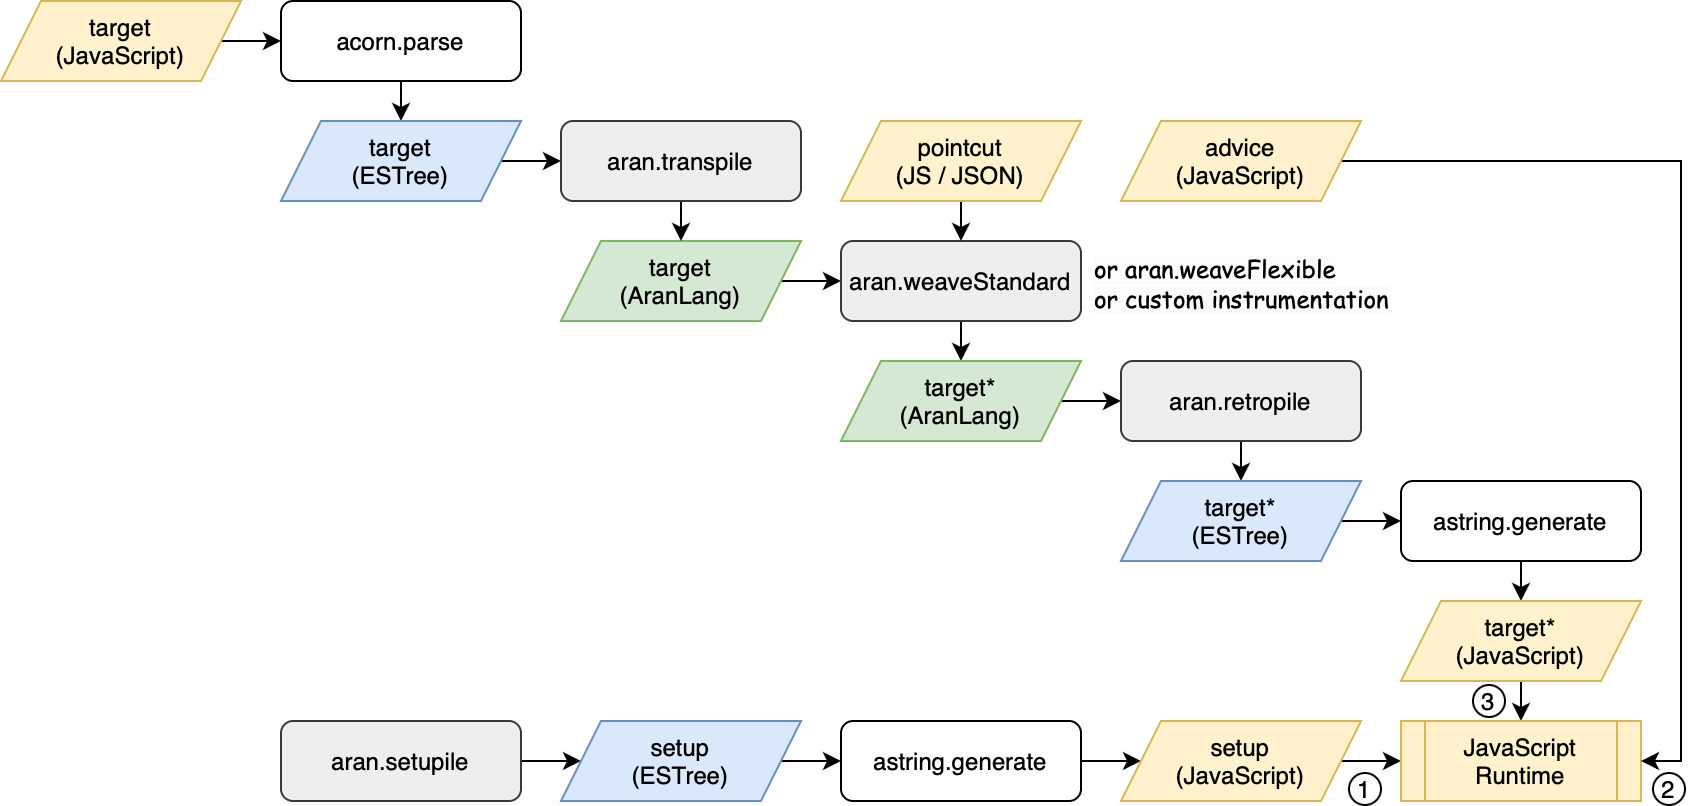

The diagram above was exported from draw.io. Its source (the exported page's mxGraphModel, read from the mxfile embedded in the PNG):
<mxGraphModel dx="984" dy="575" grid="1" gridSize="10" guides="1" tooltips="1" connect="1" arrows="1" fold="1" page="1" pageScale="1" pageWidth="827" pageHeight="1169" math="0" shadow="0">
  <root>
    <mxCell id="0" />
    <mxCell id="1" parent="0" />
    <mxCell id="nkJJONYqu3Pxzixm7wUG-18" style="edgeStyle=orthogonalEdgeStyle;rounded=0;orthogonalLoop=1;jettySize=auto;html=1;exitX=0.5;exitY=1;exitDx=0;exitDy=0;entryX=0.5;entryY=0;entryDx=0;entryDy=0;" edge="1" parent="1" source="nkJJONYqu3Pxzixm7wUG-1" target="nkJJONYqu3Pxzixm7wUG-4">
      <mxGeometry relative="1" as="geometry" />
    </mxCell>
    <mxCell id="nkJJONYqu3Pxzixm7wUG-1" value="acorn.parse" style="rounded=1;whiteSpace=wrap;html=1;" vertex="1" parent="1">
      <mxGeometry x="180" y="40" width="120" height="40" as="geometry" />
    </mxCell>
    <mxCell id="nkJJONYqu3Pxzixm7wUG-17" style="edgeStyle=orthogonalEdgeStyle;rounded=0;orthogonalLoop=1;jettySize=auto;html=1;exitX=1;exitY=0.5;exitDx=0;exitDy=0;entryX=0;entryY=0.5;entryDx=0;entryDy=0;" edge="1" parent="1" source="nkJJONYqu3Pxzixm7wUG-2" target="nkJJONYqu3Pxzixm7wUG-1">
      <mxGeometry relative="1" as="geometry" />
    </mxCell>
    <mxCell id="nkJJONYqu3Pxzixm7wUG-2" value="target&lt;br&gt;&lt;div&gt;(JavaScript)&lt;/div&gt;" style="shape=parallelogram;perimeter=parallelogramPerimeter;whiteSpace=wrap;html=1;fixedSize=1;fillColor=#fff2cc;strokeColor=#d6b656;" vertex="1" parent="1">
      <mxGeometry x="40" y="40" width="120" height="40" as="geometry" />
    </mxCell>
    <mxCell id="nkJJONYqu3Pxzixm7wUG-21" style="edgeStyle=orthogonalEdgeStyle;rounded=0;orthogonalLoop=1;jettySize=auto;html=1;exitX=1;exitY=0.5;exitDx=0;exitDy=0;entryX=0;entryY=0.5;entryDx=0;entryDy=0;" edge="1" parent="1" source="nkJJONYqu3Pxzixm7wUG-3" target="nkJJONYqu3Pxzixm7wUG-6">
      <mxGeometry relative="1" as="geometry" />
    </mxCell>
    <mxCell id="nkJJONYqu3Pxzixm7wUG-3" value="&lt;div&gt;target&lt;br&gt;&lt;/div&gt;(AranLang)" style="shape=parallelogram;perimeter=parallelogramPerimeter;whiteSpace=wrap;html=1;fixedSize=1;fillColor=#d5e8d4;strokeColor=#82b366;" vertex="1" parent="1">
      <mxGeometry x="320" y="160" width="120" height="40" as="geometry" />
    </mxCell>
    <mxCell id="nkJJONYqu3Pxzixm7wUG-19" style="edgeStyle=orthogonalEdgeStyle;rounded=0;orthogonalLoop=1;jettySize=auto;html=1;exitX=1;exitY=0.5;exitDx=0;exitDy=0;entryX=0;entryY=0.5;entryDx=0;entryDy=0;" edge="1" parent="1" source="nkJJONYqu3Pxzixm7wUG-4" target="nkJJONYqu3Pxzixm7wUG-5">
      <mxGeometry relative="1" as="geometry" />
    </mxCell>
    <mxCell id="nkJJONYqu3Pxzixm7wUG-4" value="&lt;div&gt;target&lt;br&gt;&lt;/div&gt;(ESTree)" style="shape=parallelogram;perimeter=parallelogramPerimeter;whiteSpace=wrap;html=1;fixedSize=1;fillColor=#dae8fc;strokeColor=#6c8ebf;" vertex="1" parent="1">
      <mxGeometry x="180" y="100" width="120" height="40" as="geometry" />
    </mxCell>
    <mxCell id="nkJJONYqu3Pxzixm7wUG-20" style="edgeStyle=orthogonalEdgeStyle;rounded=0;orthogonalLoop=1;jettySize=auto;html=1;exitX=0.5;exitY=1;exitDx=0;exitDy=0;entryX=0.5;entryY=0;entryDx=0;entryDy=0;" edge="1" parent="1" source="nkJJONYqu3Pxzixm7wUG-5" target="nkJJONYqu3Pxzixm7wUG-3">
      <mxGeometry relative="1" as="geometry" />
    </mxCell>
    <mxCell id="nkJJONYqu3Pxzixm7wUG-5" value="aran.transpile" style="rounded=1;whiteSpace=wrap;html=1;fillColor=#eeeeee;strokeColor=#36393d;" vertex="1" parent="1">
      <mxGeometry x="320" y="100" width="120" height="40" as="geometry" />
    </mxCell>
    <mxCell id="nkJJONYqu3Pxzixm7wUG-22" style="edgeStyle=orthogonalEdgeStyle;rounded=0;orthogonalLoop=1;jettySize=auto;html=1;exitX=0.5;exitY=1;exitDx=0;exitDy=0;entryX=0.5;entryY=0;entryDx=0;entryDy=0;" edge="1" parent="1" source="nkJJONYqu3Pxzixm7wUG-6" target="nkJJONYqu3Pxzixm7wUG-7">
      <mxGeometry relative="1" as="geometry" />
    </mxCell>
    <mxCell id="nkJJONYqu3Pxzixm7wUG-6" value="&lt;font face=&quot;Helvetica&quot;&gt;aran.weaveStandard&lt;/font&gt;" style="rounded=1;whiteSpace=wrap;html=1;fillColor=#eeeeee;strokeColor=#36393d;" vertex="1" parent="1">
      <mxGeometry x="460" y="160" width="120" height="40" as="geometry" />
    </mxCell>
    <mxCell id="nkJJONYqu3Pxzixm7wUG-23" style="edgeStyle=orthogonalEdgeStyle;rounded=0;orthogonalLoop=1;jettySize=auto;html=1;exitX=1;exitY=0.5;exitDx=0;exitDy=0;entryX=0;entryY=0.5;entryDx=0;entryDy=0;" edge="1" parent="1" source="nkJJONYqu3Pxzixm7wUG-7" target="nkJJONYqu3Pxzixm7wUG-8">
      <mxGeometry relative="1" as="geometry" />
    </mxCell>
    <mxCell id="nkJJONYqu3Pxzixm7wUG-7" value="&lt;div&gt;target*&lt;/div&gt;(AranLang)" style="shape=parallelogram;perimeter=parallelogramPerimeter;whiteSpace=wrap;html=1;fixedSize=1;fillColor=#d5e8d4;strokeColor=#82b366;" vertex="1" parent="1">
      <mxGeometry x="460" y="220" width="120" height="40" as="geometry" />
    </mxCell>
    <mxCell id="nkJJONYqu3Pxzixm7wUG-24" style="edgeStyle=orthogonalEdgeStyle;rounded=0;orthogonalLoop=1;jettySize=auto;html=1;exitX=0.5;exitY=1;exitDx=0;exitDy=0;entryX=0.5;entryY=0;entryDx=0;entryDy=0;" edge="1" parent="1" source="nkJJONYqu3Pxzixm7wUG-8" target="nkJJONYqu3Pxzixm7wUG-9">
      <mxGeometry relative="1" as="geometry" />
    </mxCell>
    <mxCell id="nkJJONYqu3Pxzixm7wUG-8" value="aran.retropile" style="rounded=1;whiteSpace=wrap;html=1;fillColor=#eeeeee;strokeColor=#36393d;" vertex="1" parent="1">
      <mxGeometry x="600" y="220" width="120" height="40" as="geometry" />
    </mxCell>
    <mxCell id="nkJJONYqu3Pxzixm7wUG-25" style="edgeStyle=orthogonalEdgeStyle;rounded=0;orthogonalLoop=1;jettySize=auto;html=1;exitX=1;exitY=0.5;exitDx=0;exitDy=0;entryX=0;entryY=0.5;entryDx=0;entryDy=0;" edge="1" parent="1" source="nkJJONYqu3Pxzixm7wUG-9" target="nkJJONYqu3Pxzixm7wUG-10">
      <mxGeometry relative="1" as="geometry" />
    </mxCell>
    <mxCell id="nkJJONYqu3Pxzixm7wUG-9" value="&lt;div&gt;target*&lt;/div&gt;(ESTree)" style="shape=parallelogram;perimeter=parallelogramPerimeter;whiteSpace=wrap;html=1;fixedSize=1;fillColor=#dae8fc;strokeColor=#6c8ebf;" vertex="1" parent="1">
      <mxGeometry x="600" y="280" width="120" height="40" as="geometry" />
    </mxCell>
    <mxCell id="nkJJONYqu3Pxzixm7wUG-26" style="edgeStyle=orthogonalEdgeStyle;rounded=0;orthogonalLoop=1;jettySize=auto;html=1;exitX=0.5;exitY=1;exitDx=0;exitDy=0;entryX=0.5;entryY=0;entryDx=0;entryDy=0;" edge="1" parent="1" source="nkJJONYqu3Pxzixm7wUG-10" target="nkJJONYqu3Pxzixm7wUG-11">
      <mxGeometry relative="1" as="geometry" />
    </mxCell>
    <mxCell id="nkJJONYqu3Pxzixm7wUG-10" value="astring.generate" style="rounded=1;whiteSpace=wrap;html=1;" vertex="1" parent="1">
      <mxGeometry x="740" y="280" width="120" height="40" as="geometry" />
    </mxCell>
    <mxCell id="nkJJONYqu3Pxzixm7wUG-27" style="edgeStyle=orthogonalEdgeStyle;rounded=0;orthogonalLoop=1;jettySize=auto;html=1;exitX=0.5;exitY=1;exitDx=0;exitDy=0;entryX=0.5;entryY=0;entryDx=0;entryDy=0;" edge="1" parent="1" source="nkJJONYqu3Pxzixm7wUG-11" target="nkJJONYqu3Pxzixm7wUG-16">
      <mxGeometry relative="1" as="geometry" />
    </mxCell>
    <mxCell id="nkJJONYqu3Pxzixm7wUG-11" value="&lt;div&gt;target*&lt;/div&gt;(JavaScript)" style="shape=parallelogram;perimeter=parallelogramPerimeter;whiteSpace=wrap;html=1;fixedSize=1;fillColor=#fff2cc;strokeColor=#d6b656;" vertex="1" parent="1">
      <mxGeometry x="740" y="340" width="120" height="40" as="geometry" />
    </mxCell>
    <mxCell id="nkJJONYqu3Pxzixm7wUG-31" style="edgeStyle=orthogonalEdgeStyle;rounded=0;orthogonalLoop=1;jettySize=auto;html=1;exitX=1;exitY=0.5;exitDx=0;exitDy=0;" edge="1" parent="1" source="nkJJONYqu3Pxzixm7wUG-12" target="nkJJONYqu3Pxzixm7wUG-13">
      <mxGeometry relative="1" as="geometry" />
    </mxCell>
    <mxCell id="nkJJONYqu3Pxzixm7wUG-12" value="aran.setupile" style="rounded=1;whiteSpace=wrap;html=1;fillColor=#eeeeee;strokeColor=#36393d;" vertex="1" parent="1">
      <mxGeometry x="180" y="400" width="120" height="40" as="geometry" />
    </mxCell>
    <mxCell id="nkJJONYqu3Pxzixm7wUG-30" style="edgeStyle=orthogonalEdgeStyle;rounded=0;orthogonalLoop=1;jettySize=auto;html=1;exitX=1;exitY=0.5;exitDx=0;exitDy=0;entryX=0;entryY=0.5;entryDx=0;entryDy=0;" edge="1" parent="1" source="nkJJONYqu3Pxzixm7wUG-13" target="nkJJONYqu3Pxzixm7wUG-14">
      <mxGeometry relative="1" as="geometry" />
    </mxCell>
    <mxCell id="nkJJONYqu3Pxzixm7wUG-13" value="&lt;div&gt;setup&lt;/div&gt;(ESTree)" style="shape=parallelogram;perimeter=parallelogramPerimeter;whiteSpace=wrap;html=1;fixedSize=1;fillColor=#dae8fc;strokeColor=#6c8ebf;" vertex="1" parent="1">
      <mxGeometry x="320" y="400" width="120" height="40" as="geometry" />
    </mxCell>
    <mxCell id="nkJJONYqu3Pxzixm7wUG-29" style="edgeStyle=orthogonalEdgeStyle;rounded=0;orthogonalLoop=1;jettySize=auto;html=1;exitX=1;exitY=0.5;exitDx=0;exitDy=0;entryX=0;entryY=0.5;entryDx=0;entryDy=0;" edge="1" parent="1" source="nkJJONYqu3Pxzixm7wUG-14" target="nkJJONYqu3Pxzixm7wUG-15">
      <mxGeometry relative="1" as="geometry" />
    </mxCell>
    <mxCell id="nkJJONYqu3Pxzixm7wUG-14" value="astring.generate" style="rounded=1;whiteSpace=wrap;html=1;" vertex="1" parent="1">
      <mxGeometry x="460" y="400" width="120" height="40" as="geometry" />
    </mxCell>
    <mxCell id="nkJJONYqu3Pxzixm7wUG-39" style="edgeStyle=orthogonalEdgeStyle;rounded=0;orthogonalLoop=1;jettySize=auto;html=1;exitX=1;exitY=0.5;exitDx=0;exitDy=0;entryX=0;entryY=0.5;entryDx=0;entryDy=0;" edge="1" parent="1" source="nkJJONYqu3Pxzixm7wUG-15" target="nkJJONYqu3Pxzixm7wUG-16">
      <mxGeometry relative="1" as="geometry" />
    </mxCell>
    <mxCell id="nkJJONYqu3Pxzixm7wUG-15" value="&lt;div&gt;setup&lt;/div&gt;(JavaScript)" style="shape=parallelogram;perimeter=parallelogramPerimeter;whiteSpace=wrap;html=1;fixedSize=1;fillColor=#fff2cc;strokeColor=#d6b656;" vertex="1" parent="1">
      <mxGeometry x="600" y="400" width="120" height="40" as="geometry" />
    </mxCell>
    <mxCell id="nkJJONYqu3Pxzixm7wUG-16" value="JavaScript&lt;div&gt;Runtime&lt;/div&gt;" style="shape=process;whiteSpace=wrap;html=1;backgroundOutline=1;fillColor=#fff2cc;strokeColor=#d6b656;" vertex="1" parent="1">
      <mxGeometry x="740" y="400" width="120" height="40" as="geometry" />
    </mxCell>
    <mxCell id="nkJJONYqu3Pxzixm7wUG-33" value="&lt;span style=&quot;caret-color: rgb(0, 0, 0); color: rgb(0, 0, 0); font-style: normal; font-variant-caps: normal; font-weight: 400; letter-spacing: normal; text-align: center; text-indent: 0px; text-transform: none; white-space: normal; word-spacing: 0px; -webkit-text-stroke-width: 0px; background-color: rgb(251, 251, 251); text-decoration: none; float: none; display: inline !important;&quot;&gt;&lt;font face=&quot;Comic Sans MS&quot;&gt;or aran.weaveFlexible&lt;/font&gt;&lt;/span&gt;&lt;div&gt;&lt;span style=&quot;caret-color: rgb(0, 0, 0); color: rgb(0, 0, 0); font-style: normal; font-variant-caps: normal; font-weight: 400; letter-spacing: normal; text-align: center; text-indent: 0px; text-transform: none; white-space: normal; word-spacing: 0px; -webkit-text-stroke-width: 0px; background-color: rgb(251, 251, 251); text-decoration: none; float: none; display: inline !important;&quot;&gt;&lt;font face=&quot;Comic Sans MS&quot;&gt;or custom instrumentation&lt;/font&gt;&lt;/span&gt;&lt;/div&gt;" style="text;whiteSpace=wrap;html=1;" vertex="1" parent="1">
      <mxGeometry x="585" y="160" width="150" height="40" as="geometry" />
    </mxCell>
    <mxCell id="nkJJONYqu3Pxzixm7wUG-38" style="edgeStyle=orthogonalEdgeStyle;rounded=0;orthogonalLoop=1;jettySize=auto;html=1;exitX=1;exitY=0.5;exitDx=0;exitDy=0;entryX=1;entryY=0.5;entryDx=0;entryDy=0;" edge="1" parent="1" source="nkJJONYqu3Pxzixm7wUG-35" target="nkJJONYqu3Pxzixm7wUG-16">
      <mxGeometry relative="1" as="geometry" />
    </mxCell>
    <mxCell id="nkJJONYqu3Pxzixm7wUG-35" value="advice&lt;div&gt;(JavaScript)&lt;/div&gt;" style="shape=parallelogram;perimeter=parallelogramPerimeter;whiteSpace=wrap;html=1;fixedSize=1;fillColor=#fff2cc;strokeColor=#d6b656;" vertex="1" parent="1">
      <mxGeometry x="600" y="100" width="120" height="40" as="geometry" />
    </mxCell>
    <mxCell id="nkJJONYqu3Pxzixm7wUG-37" style="edgeStyle=orthogonalEdgeStyle;rounded=0;orthogonalLoop=1;jettySize=auto;html=1;exitX=0.5;exitY=1;exitDx=0;exitDy=0;entryX=0.5;entryY=0;entryDx=0;entryDy=0;" edge="1" parent="1" source="nkJJONYqu3Pxzixm7wUG-36" target="nkJJONYqu3Pxzixm7wUG-6">
      <mxGeometry relative="1" as="geometry" />
    </mxCell>
    <mxCell id="nkJJONYqu3Pxzixm7wUG-36" value="pointcut&lt;div&gt;(JS / JSON)&lt;/div&gt;" style="shape=parallelogram;perimeter=parallelogramPerimeter;whiteSpace=wrap;html=1;fixedSize=1;fillColor=#fff2cc;strokeColor=#d6b656;" vertex="1" parent="1">
      <mxGeometry x="460" y="100" width="120" height="40" as="geometry" />
    </mxCell>
    <mxCell id="nkJJONYqu3Pxzixm7wUG-41" value="1" style="ellipse;whiteSpace=wrap;html=1;aspect=fixed;" vertex="1" parent="1">
      <mxGeometry x="714" y="426" width="16" height="16" as="geometry" />
    </mxCell>
    <mxCell id="nkJJONYqu3Pxzixm7wUG-42" value="2" style="ellipse;whiteSpace=wrap;html=1;aspect=fixed;direction=south;" vertex="1" parent="1">
      <mxGeometry x="866" y="426" width="16" height="16" as="geometry" />
    </mxCell>
    <mxCell id="nkJJONYqu3Pxzixm7wUG-43" value="3" style="ellipse;whiteSpace=wrap;html=1;aspect=fixed;" vertex="1" parent="1">
      <mxGeometry x="776" y="382" width="16" height="16" as="geometry" />
    </mxCell>
  </root>
</mxGraphModel>